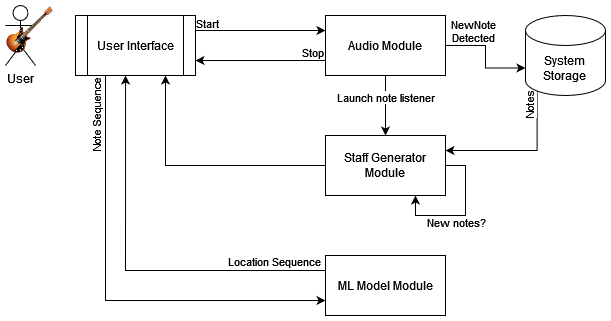

The diagram above was exported from draw.io. Its source (the exported page's mxGraphModel, read from the mxfile embedded in the PNG):
<mxGraphModel dx="1422" dy="780" grid="1" gridSize="10" guides="1" tooltips="1" connect="1" arrows="1" fold="1" page="1" pageScale="1" pageWidth="827" pageHeight="1169" math="0" shadow="0">
  <root>
    <mxCell id="0" />
    <mxCell id="1" parent="0" />
    <mxCell id="MCqHGymVLttCwR7L2D_v-1" value="User" style="shape=umlActor;verticalLabelPosition=bottom;verticalAlign=top;html=1;outlineConnect=0;" parent="1" vertex="1">
      <mxGeometry x="80" y="150" width="30" height="60" as="geometry" />
    </mxCell>
    <mxCell id="MCqHGymVLttCwR7L2D_v-2" value="" style="shape=image;html=1;verticalAlign=top;verticalLabelPosition=bottom;labelBackgroundColor=#ffffff;imageAspect=0;aspect=fixed;image=https://cdn0.iconfinder.com/data/icons/ie_Bright/128/orange_guitar.png" parent="1" vertex="1">
      <mxGeometry x="80" y="150" width="49" height="49" as="geometry" />
    </mxCell>
    <mxCell id="MCqHGymVLttCwR7L2D_v-13" style="edgeStyle=orthogonalEdgeStyle;rounded=0;orthogonalLoop=1;jettySize=auto;html=1;entryX=0.5;entryY=0;entryDx=0;entryDy=0;" parent="1" source="MCqHGymVLttCwR7L2D_v-4" target="MCqHGymVLttCwR7L2D_v-9" edge="1">
      <mxGeometry relative="1" as="geometry" />
    </mxCell>
    <mxCell id="MCqHGymVLttCwR7L2D_v-14" value="Launch note listener" style="edgeLabel;html=1;align=center;verticalAlign=middle;resizable=0;points=[];" parent="MCqHGymVLttCwR7L2D_v-13" vertex="1" connectable="0">
      <mxGeometry x="-0.2857" y="-1" relative="1" as="geometry">
        <mxPoint as="offset" />
      </mxGeometry>
    </mxCell>
    <mxCell id="MCqHGymVLttCwR7L2D_v-20" style="edgeStyle=orthogonalEdgeStyle;rounded=0;orthogonalLoop=1;jettySize=auto;html=1;exitX=0;exitY=0.75;exitDx=0;exitDy=0;entryX=1;entryY=0.75;entryDx=0;entryDy=0;" parent="1" source="MCqHGymVLttCwR7L2D_v-4" target="MCqHGymVLttCwR7L2D_v-7" edge="1">
      <mxGeometry relative="1" as="geometry" />
    </mxCell>
    <mxCell id="MCqHGymVLttCwR7L2D_v-23" value="Stop" style="edgeLabel;html=1;align=center;verticalAlign=middle;resizable=0;points=[];" parent="MCqHGymVLttCwR7L2D_v-20" vertex="1" connectable="0">
      <mxGeometry x="-0.8286" y="2" relative="1" as="geometry">
        <mxPoint x="-3" y="-11" as="offset" />
      </mxGeometry>
    </mxCell>
    <mxCell id="MCqHGymVLttCwR7L2D_v-24" style="edgeStyle=orthogonalEdgeStyle;rounded=0;orthogonalLoop=1;jettySize=auto;html=1;entryX=0;entryY=0;entryDx=0;entryDy=52.5;entryPerimeter=0;" parent="1" source="MCqHGymVLttCwR7L2D_v-4" target="MCqHGymVLttCwR7L2D_v-10" edge="1">
      <mxGeometry relative="1" as="geometry" />
    </mxCell>
    <mxCell id="MCqHGymVLttCwR7L2D_v-25" value="&lt;div&gt;NewNote &lt;br&gt;&lt;/div&gt;&lt;div&gt;Detected&lt;/div&gt;" style="edgeLabel;html=1;align=center;verticalAlign=middle;resizable=0;points=[];" parent="MCqHGymVLttCwR7L2D_v-24" vertex="1" connectable="0">
      <mxGeometry x="-0.3478" y="-1" relative="1" as="geometry">
        <mxPoint x="-6" y="-16" as="offset" />
      </mxGeometry>
    </mxCell>
    <mxCell id="MCqHGymVLttCwR7L2D_v-4" value="Audio Module" style="rounded=0;whiteSpace=wrap;html=1;" parent="1" vertex="1">
      <mxGeometry x="400" y="160" width="120" height="60" as="geometry" />
    </mxCell>
    <mxCell id="MCqHGymVLttCwR7L2D_v-27" style="edgeStyle=orthogonalEdgeStyle;rounded=0;orthogonalLoop=1;jettySize=auto;html=1;exitX=0;exitY=0.25;exitDx=0;exitDy=0;entryX=0.417;entryY=1;entryDx=0;entryDy=0;entryPerimeter=0;" parent="1" source="MCqHGymVLttCwR7L2D_v-5" target="MCqHGymVLttCwR7L2D_v-7" edge="1">
      <mxGeometry relative="1" as="geometry" />
    </mxCell>
    <mxCell id="MCqHGymVLttCwR7L2D_v-29" value="Location Sequence" style="edgeLabel;html=1;align=center;verticalAlign=middle;resizable=0;points=[];" parent="MCqHGymVLttCwR7L2D_v-27" vertex="1" connectable="0">
      <mxGeometry x="0.7064" relative="1" as="geometry">
        <mxPoint x="148" y="127" as="offset" />
      </mxGeometry>
    </mxCell>
    <mxCell id="MCqHGymVLttCwR7L2D_v-5" value="ML Model Module" style="rounded=0;whiteSpace=wrap;html=1;" parent="1" vertex="1">
      <mxGeometry x="400" y="400" width="120" height="60" as="geometry" />
    </mxCell>
    <mxCell id="MCqHGymVLttCwR7L2D_v-21" style="edgeStyle=orthogonalEdgeStyle;rounded=0;orthogonalLoop=1;jettySize=auto;html=1;exitX=1;exitY=0.25;exitDx=0;exitDy=0;entryX=0;entryY=0.25;entryDx=0;entryDy=0;" parent="1" source="MCqHGymVLttCwR7L2D_v-7" target="MCqHGymVLttCwR7L2D_v-4" edge="1">
      <mxGeometry relative="1" as="geometry" />
    </mxCell>
    <mxCell id="MCqHGymVLttCwR7L2D_v-22" value="Start" style="edgeLabel;html=1;align=center;verticalAlign=middle;resizable=0;points=[];" parent="MCqHGymVLttCwR7L2D_v-21" vertex="1" connectable="0">
      <mxGeometry x="0.3275" relative="1" as="geometry">
        <mxPoint x="-75" y="-8" as="offset" />
      </mxGeometry>
    </mxCell>
    <mxCell id="MCqHGymVLttCwR7L2D_v-26" style="edgeStyle=orthogonalEdgeStyle;rounded=0;orthogonalLoop=1;jettySize=auto;html=1;exitX=0.25;exitY=1;exitDx=0;exitDy=0;entryX=0;entryY=0.75;entryDx=0;entryDy=0;" parent="1" source="MCqHGymVLttCwR7L2D_v-7" target="MCqHGymVLttCwR7L2D_v-5" edge="1">
      <mxGeometry relative="1" as="geometry" />
    </mxCell>
    <mxCell id="MCqHGymVLttCwR7L2D_v-28" value="Note Sequence" style="edgeLabel;html=1;align=center;verticalAlign=middle;resizable=0;points=[];rotation=-90;" parent="MCqHGymVLttCwR7L2D_v-26" vertex="1" connectable="0">
      <mxGeometry x="-0.8498" y="-2" relative="1" as="geometry">
        <mxPoint x="-8" y="7" as="offset" />
      </mxGeometry>
    </mxCell>
    <mxCell id="MCqHGymVLttCwR7L2D_v-7" value="User Interface" style="shape=process;whiteSpace=wrap;html=1;backgroundOutline=1;" parent="1" vertex="1">
      <mxGeometry x="150" y="160" width="120" height="60" as="geometry" />
    </mxCell>
    <mxCell id="MCqHGymVLttCwR7L2D_v-18" style="edgeStyle=orthogonalEdgeStyle;rounded=0;orthogonalLoop=1;jettySize=auto;html=1;entryX=0.75;entryY=1;entryDx=0;entryDy=0;" parent="1" source="MCqHGymVLttCwR7L2D_v-9" target="MCqHGymVLttCwR7L2D_v-7" edge="1">
      <mxGeometry relative="1" as="geometry" />
    </mxCell>
    <mxCell id="MCqHGymVLttCwR7L2D_v-9" value="Staff Generator Module" style="rounded=0;whiteSpace=wrap;html=1;" parent="1" vertex="1">
      <mxGeometry x="400" y="280" width="120" height="60" as="geometry" />
    </mxCell>
    <mxCell id="MCqHGymVLttCwR7L2D_v-16" style="edgeStyle=orthogonalEdgeStyle;rounded=0;orthogonalLoop=1;jettySize=auto;html=1;exitX=0.145;exitY=1;exitDx=0;exitDy=-4.35;exitPerimeter=0;entryX=1;entryY=0.25;entryDx=0;entryDy=0;" parent="1" source="MCqHGymVLttCwR7L2D_v-10" target="MCqHGymVLttCwR7L2D_v-9" edge="1">
      <mxGeometry relative="1" as="geometry">
        <Array as="points">
          <mxPoint x="612" y="295" />
        </Array>
      </mxGeometry>
    </mxCell>
    <mxCell id="MCqHGymVLttCwR7L2D_v-31" value="Notes" style="edgeLabel;html=1;align=center;verticalAlign=middle;resizable=0;points=[];rotation=-90;" parent="MCqHGymVLttCwR7L2D_v-16" vertex="1" connectable="0">
      <mxGeometry x="0.2241" relative="1" as="geometry">
        <mxPoint x="25" y="-45" as="offset" />
      </mxGeometry>
    </mxCell>
    <mxCell id="MCqHGymVLttCwR7L2D_v-10" value="&lt;div&gt;System&lt;/div&gt;&lt;div&gt;Storage&lt;br&gt;&lt;/div&gt;" style="shape=cylinder3;whiteSpace=wrap;html=1;boundedLbl=1;backgroundOutline=1;size=15;" parent="1" vertex="1">
      <mxGeometry x="600" y="160" width="80" height="80" as="geometry" />
    </mxCell>
    <mxCell id="MCqHGymVLttCwR7L2D_v-33" style="edgeStyle=orthogonalEdgeStyle;rounded=0;orthogonalLoop=1;jettySize=auto;html=1;entryX=0.75;entryY=1;entryDx=0;entryDy=0;" parent="1" source="MCqHGymVLttCwR7L2D_v-9" target="MCqHGymVLttCwR7L2D_v-9" edge="1">
      <mxGeometry relative="1" as="geometry">
        <Array as="points">
          <mxPoint x="540" y="310" />
          <mxPoint x="540" y="360" />
          <mxPoint x="490" y="360" />
        </Array>
      </mxGeometry>
    </mxCell>
    <mxCell id="MCqHGymVLttCwR7L2D_v-34" value="New notes?" style="edgeLabel;html=1;align=center;verticalAlign=middle;resizable=0;points=[];" parent="MCqHGymVLttCwR7L2D_v-33" vertex="1" connectable="0">
      <mxGeometry x="-0.1102" y="-1" relative="1" as="geometry">
        <mxPoint x="-9" y="14" as="offset" />
      </mxGeometry>
    </mxCell>
  </root>
</mxGraphModel>